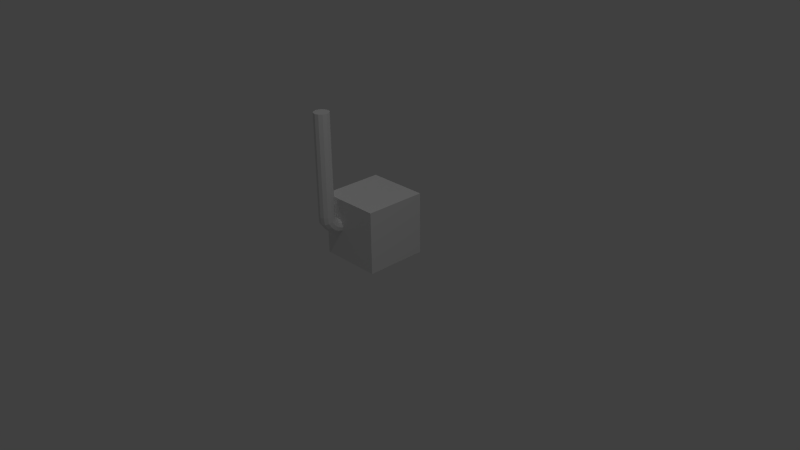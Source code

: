 # Source: Refinary.blend  (saved by Blender 2.67.0; exported with 4.5.12 LTS)
import bpy
from mathutils import Matrix  # noqa: F401  (used for matrix-valued properties, if any)

bpy.ops.wm.read_factory_settings(use_empty=True)
scene = bpy.context.scene
scene.name = 'Scene'

# ---- collections
col_collection_1 = bpy.data.collections.new('Collection 1'); scene.collection.children.link(col_collection_1)

# ---- materials (node trees are filled in below, after node groups)
mat_material = bpy.data.materials.new('Material')
mat_material.alpha_threshold = 0.0
mat_material.use_transparent_shadow = False
mat_material.roughness = 0.5
mat_material.line_color = (0.0, 0.0, 0.0, 1.0)

# ---- material node trees

# ---- world
world_world = bpy.data.worlds.new('World'); scene.world = world_world
world_world.color = (0.05088, 0.05088, 0.05088)
world_world.use_sun_shadow = False
world_world.sun_shadow_jitter_overblur = 0.0
world_world.cycles.sampling_method = 'MANUAL'
world_world.cycles.sample_map_resolution = 256

# ---- cameras
cam_camera = bpy.data.cameras.new('Camera')
cam_camera.clip_end = 100.0
cam_camera.lens = 35.0
cam_camera.sensor_width = 32.0
cam_camera.sensor_height = 18.0
cam_camera.ortho_scale = 7.314
cam_camera.dof.focus_distance = 0.0
cam_camera.dof.aperture_fstop = 128.0

# ---- lights
light_spot = bpy.data.lights.new('Spot', 'SPOT')
light_spot.transmission_factor = 0.0
light_spot.energy = 100.0
light_spot.shadow_buffer_clip_start = 0.5
light_spot.shadow_soft_size = 0.1
light_spot.shadow_maximum_resolution = 0.006
light_spot.use_absolute_resolution = True
light_spot.cycles.use_multiple_importance_sampling = False
light_lamp = bpy.data.lights.new('Lamp', 'POINT')
light_lamp.transmission_factor = 0.0
light_lamp.cutoff_distance = 30.0
light_lamp.energy = 150.0
light_lamp.shadow_buffer_clip_start = 1.001
light_lamp.shadow_soft_size = 0.1
light_lamp.shadow_maximum_resolution = 0.006
light_lamp.use_absolute_resolution = True
light_lamp.cycles.use_multiple_importance_sampling = False

# ---- meshes
me_cylinder_001 = bpy.data.meshes.new('Cylinder.001')
me_cylinder_001.from_pydata([(0.0, 3.551, -1.0), (0.0, 3.551, 1.0), (0.5, 3.417, -1.0), (0.5, 3.417, 1.0), (0.866, 3.051, -1.0), (0.866, 3.051, 1.0), (1.0, 2.551, -1.0), (1.0, 2.551, 1.0), (0.866, 2.051, -1.0), (0.866, 2.051, 1.0), (0.5, 1.685, -1.0), (0.5, 1.685, 1.0), (1.51e-07, 1.551, -1.0), (1.51e-07, 1.551, 1.0), (-0.5, 1.685, -1.0), (-0.5, 1.685, 1.0), (-0.866, 2.051, -1.0), (-0.866, 2.051, 1.0), (-1.0, 2.551, -1.0), (-1.0, 2.551, 1.0), (-0.866, 3.051, -1.0), (-0.866, 3.051, 1.0), (-0.5, 3.417, -1.0), (-0.5, 3.417, 1.0), (2.61e-07, 3.562, -1.041), (0.5, 3.438, -1.048), (0.866, 3.097, -1.068), (1.0, 2.631, -1.095), (0.866, 2.165, -1.123), (0.5, 1.824, -1.143), (4.12e-07, 1.7, -1.15), (-0.5, 1.744, -1.143), (-0.866, 2.085, -1.123), (-1.0, 2.551, -1.095), (-0.866, 3.017, -1.068), (-0.5, 3.358, -1.048), (2.6e-07, 3.712, -1.069), (0.5, 3.609, -1.082), (0.866, 3.327, -1.117), (1.0, 2.942, -1.165), (0.866, 2.558, -1.213), (0.5, 2.276, -1.248), (4.109e-07, 2.173, -1.261), (-0.5, 2.276, -1.248), (-0.866, 2.558, -1.213), (-1.0, 2.942, -1.165), (-0.866, 3.327, -1.117), (-0.5, 3.609, -1.082), (2.623e-07, 3.871, -1.1), (0.5, 3.8, -1.117), (0.866, 3.606, -1.163), (1.0, 3.34, -1.227), (0.866, 3.075, -1.291), (0.5, 2.881, -1.337), (4.133e-07, 2.809, -1.354), (-0.5, 2.881, -1.337), (-0.866, 3.075, -1.291), (-1.0, 3.34, -1.227), (-0.866, 3.606, -1.163), (-0.5, 3.8, -1.117), (2.636e-07, 3.945, -1.117), (0.5, 3.915, -1.136), (0.866, 3.834, -1.19), (1.0, 3.724, -1.263), (0.866, 3.613, -1.336), (0.5, 3.532, -1.39), (4.146e-07, 3.503, -1.409), (-0.5, 3.532, -1.39), (-0.866, 3.613, -1.336), (-1.0, 3.724, -1.263), (-0.866, 3.834, -1.19), (-0.5, 3.915, -1.136), (0.008634, 4.191, -1.13), (0.5071, 4.214, -1.151), (0.8697, 4.238, -1.206), (0.9992, 4.258, -1.281), (0.861, 4.267, -1.356), (0.4921, 4.263, -1.41), (-0.008633, 4.248, -1.43), (-0.5071, 4.225, -1.409), (-0.8697, 4.2, -1.354), (-0.9992, 4.181, -1.279), (-0.861, 4.172, -1.204), (-0.4921, 4.175, -1.149)], [], [(0, 1, 3, 2), (2, 3, 5, 4), (4, 5, 7, 6), (6, 7, 9, 8), (8, 9, 11, 10), (10, 11, 13, 12), (12, 13, 15, 14), (14, 15, 17, 16), (16, 17, 19, 18), (18, 19, 21, 20), (3, 1, 23, 21, 19, 17, 15, 13, 11, 9, 7, 5), (22, 23, 1, 0), (20, 21, 23, 22), (10, 12, 30, 29), (35, 24, 36, 47), (6, 8, 28, 27), (2, 4, 26, 25), (0, 2, 25, 24), (20, 22, 35, 34), (16, 18, 33, 32), (12, 14, 31, 30), (8, 10, 29, 28), (4, 6, 27, 26), (22, 0, 24, 35), (18, 20, 34, 33), (14, 16, 32, 31), (42, 43, 55, 54), (29, 30, 42, 41), (30, 31, 43, 42), (24, 25, 37, 36), (31, 32, 44, 43), (25, 26, 38, 37), (32, 33, 45, 44), (26, 27, 39, 38), (33, 34, 46, 45), (27, 28, 40, 39), (34, 35, 47, 46), (28, 29, 41, 40), (54, 55, 67, 66), (36, 37, 49, 48), (43, 44, 56, 55), (37, 38, 50, 49), (44, 45, 57, 56), (38, 39, 51, 50), (45, 46, 58, 57), (39, 40, 52, 51), (46, 47, 59, 58), (40, 41, 53, 52), (47, 36, 48, 59), (41, 42, 54, 53), (67, 68, 80, 79), (48, 49, 61, 60), (55, 56, 68, 67), (49, 50, 62, 61), (56, 57, 69, 68), (50, 51, 63, 62), (57, 58, 70, 69), (51, 52, 64, 63), (58, 59, 71, 70), (52, 53, 65, 64), (59, 48, 60, 71), (53, 54, 66, 65), (72, 73, 74, 75, 76, 77, 78, 79, 80, 81, 82, 83), (61, 62, 74, 73), (68, 69, 81, 80), (62, 63, 75, 74), (69, 70, 82, 81), (63, 64, 76, 75), (70, 71, 83, 82), (64, 65, 77, 76), (71, 60, 72, 83), (65, 66, 78, 77), (66, 67, 79, 78), (60, 61, 73, 72)])
me_cylinder_001.use_remesh_preserve_volume = False
me_cylinder_001.use_remesh_preserve_attributes = False
me_cylinder_001.use_mirror_vertex_groups = False
me_cylinder_001.update()
me_cube_001 = bpy.data.meshes.new('Cube.001')
me_cube_001.from_pydata([(-1.0, -1.0, -1.0), (-1.0, 1.0, -1.0), (1.0, 1.0, -1.0), (1.0, -1.0, -1.0), (-1.0, -1.0, 1.0), (-1.0, 1.0, 1.0), (1.0, 1.0, 1.0), (1.0, -1.0, 1.0)], [], [(4, 5, 1, 0), (5, 6, 2, 1), (6, 7, 3, 2), (7, 4, 0, 3), (0, 1, 2, 3), (7, 6, 5, 4)])
_uv = me_cube_001.uv_layers.new(name='UVMap')
_uv.uv.foreach_set('vector', [0.5, 8.659e-05, 0.75, 8.663e-05, 0.75, 0.25, 0.5, 0.25, 0.9999, 0.25, 0.9999, 0.5, 0.75, 0.5, 0.75, 0.25, 0.75, 0.75, 0.5, 0.75, 0.5, 0.5, 0.75, 0.5, 0.25, 0.5, 0.25, 0.25, 0.5, 0.25, 0.5, 0.5, 0.5, 0.25, 0.75, 0.25, 0.75, 0.5, 0.5, 0.5, 0.25, 0.5, 8.659e-05, 0.5, 8.659e-05, 0.25, 0.25, 0.25])
me_cube_001.materials.append(mat_material)
me_cube_001.use_remesh_preserve_volume = False
me_cube_001.use_remesh_preserve_attributes = False
me_cube_001.use_mirror_vertex_groups = False
me_cube_001.update()

# ---- objects
ob_spot = bpy.data.objects.new('Spot', light_spot)
ob_cylinder = bpy.data.objects.new('Cylinder', me_cylinder_001)
ob_cube = bpy.data.objects.new('Cube', me_cube_001)
ob_lamp = bpy.data.objects.new('Lamp', light_lamp)
ob_camera = bpy.data.objects.new('Camera', cam_camera)

# ---- transforms, parenting, visibility, modifiers, constraints
ob_spot.location = (-4.757, 0.9636, 1.547)
ob_spot.rotation_euler = (-1.315, -0.808, 1.205)
ob_spot.lineart.crease_threshold = 0.0
ob_cylinder.location = (-0.2092, -0.8189, 1.34)
ob_cylinder.scale = (0.09992, 0.09992, 0.6655)
ob_cylinder.lineart.crease_threshold = 0.0
ob_cube.location = (0.005433, 0.01443, 0.4437)
ob_cube.scale = (0.4115, 0.4115, 0.4115)
ob_cube.lineart.crease_threshold = 0.0
ob_lamp.location = (4.076, -1.254, 7.095)
ob_lamp.rotation_euler = (0.6503, 0.05522, 1.866)
ob_lamp.lock_rotations_4d = False
ob_lamp.empty_display_type = 'ARROWS'
ob_lamp.color = (0.0, 0.0, 0.0, 0.0)
ob_lamp.lineart.crease_threshold = 0.0
ob_camera.location = (7.481, -6.508, 5.344)
ob_camera.rotation_euler = (1.109, 0.01082, 0.8149)
ob_camera.lock_rotations_4d = False
ob_camera.empty_display_type = 'ARROWS'
ob_camera.color = (0.0, 0.0, 0.0, 0.0)
ob_camera.display_type = 'WIRE'
ob_camera.lineart.crease_threshold = 0.0

# ---- collection membership
col_collection_1.objects.link(ob_spot)
col_collection_1.objects.link(ob_cylinder)
col_collection_1.objects.link(ob_cube)
col_collection_1.objects.link(ob_lamp)
col_collection_1.objects.link(ob_camera)

# ---- scene / render settings (as saved in the file)
scene.camera = ob_camera
scene.frame_start = 1; scene.frame_end = 250; scene.frame_set(0)
scene.render.engine = 'BLENDER_EEVEE_NEXT'
scene.render.image_settings.color_mode = 'RGB'
scene.render.image_settings.compression = 90
scene.render.resolution_percentage = 50
scene.render.dither_intensity = 0.0
scene.cycles.use_denoising = False
scene.cycles.samples = 10
scene.cycles.sampling_pattern = 'TABULATED_SOBOL'
scene.cycles.light_sampling_threshold = 0.0
scene.cycles.use_adaptive_sampling = False
scene.cycles.use_light_tree = False
scene.cycles.blur_glossy = 0.0
scene.cycles.volume_bounces = 1
scene.cycles.pixel_filter_type = 'GAUSSIAN'
scene.cycles.sample_clamp_indirect = 0.0
scene.view_settings.view_transform = 'Standard'
bpy.context.view_layer.update()

